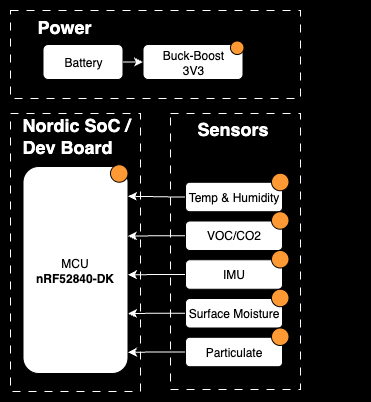

The diagram above was exported from draw.io. Its source (the exported page's mxGraphModel, read from the mxfile embedded in the PNG):
<mxGraphModel dx="996" dy="649" grid="1" gridSize="10" guides="1" tooltips="1" connect="1" arrows="1" fold="1" page="1" pageScale="1" pageWidth="850" pageHeight="1100" background="light-dark(#000000,#CCCCCC)" math="0" shadow="0">
  <root>
    <mxCell id="0" />
    <mxCell id="1" parent="0" />
    <mxCell id="FgstvZYBNebxnXGNF6Z1-2" value="" style="rounded=0;whiteSpace=wrap;html=1;fillColor=none;dashed=1;dashPattern=8 8;strokeColor=#FFFFFF;" parent="1" vertex="1">
      <mxGeometry x="160" y="80" width="290" height="88" as="geometry" />
    </mxCell>
    <mxCell id="FgstvZYBNebxnXGNF6Z1-7" value="&lt;font style=&quot;font-size: 18px; color: rgb(255, 255, 255);&quot;&gt;&amp;nbsp;&lt;b style=&quot;&quot;&gt;Power&lt;/b&gt;&lt;/font&gt;" style="text;html=1;align=left;verticalAlign=middle;whiteSpace=wrap;rounded=0;strokeColor=none;" parent="1" vertex="1">
      <mxGeometry x="180" y="80.5" width="60" height="30" as="geometry" />
    </mxCell>
    <mxCell id="FgstvZYBNebxnXGNF6Z1-9" value="Battery" style="rounded=1;whiteSpace=wrap;html=1;glass=0;shadow=0;" parent="1" vertex="1">
      <mxGeometry x="192.5" y="114" width="80" height="35" as="geometry" />
    </mxCell>
    <mxCell id="FgstvZYBNebxnXGNF6Z1-15" style="edgeStyle=orthogonalEdgeStyle;rounded=0;orthogonalLoop=1;jettySize=auto;html=1;exitX=1;exitY=0.5;exitDx=0;exitDy=0;entryX=0;entryY=0.5;entryDx=0;entryDy=0;strokeColor=#FFFFFF;" parent="1" edge="1">
      <mxGeometry relative="1" as="geometry">
        <mxPoint x="292.5" y="131.5" as="targetPoint" />
        <mxPoint x="272.5" y="131.5" as="sourcePoint" />
      </mxGeometry>
    </mxCell>
    <mxCell id="FgstvZYBNebxnXGNF6Z1-24" value="Buck-Boost&lt;div&gt;3V3&lt;/div&gt;" style="rounded=1;whiteSpace=wrap;html=1;" parent="1" vertex="1">
      <mxGeometry x="292.5" y="114" width="100" height="35" as="geometry" />
    </mxCell>
    <mxCell id="FgstvZYBNebxnXGNF6Z1-26" value="" style="ellipse;whiteSpace=wrap;html=1;aspect=fixed;fillColor=#FF9933;strokeColor=#000000;" parent="1" vertex="1">
      <mxGeometry x="380" y="110.5" width="13.5" height="13.5" as="geometry" />
    </mxCell>
    <mxCell id="FgstvZYBNebxnXGNF6Z1-30" value="" style="rounded=0;whiteSpace=wrap;html=1;fillColor=none;dashed=1;dashPattern=8 8;strokeColor=#FFFFFF;" parent="1" vertex="1">
      <mxGeometry x="160" y="183" width="130" height="278" as="geometry" />
    </mxCell>
    <mxCell id="FgstvZYBNebxnXGNF6Z1-31" value="&lt;span style=&quot;font-size: 18px;&quot;&gt;&lt;b&gt;&lt;font style=&quot;color: rgb(255, 255, 255);&quot;&gt;Nordic SoC /&amp;nbsp;&lt;/font&gt;&lt;/b&gt;&lt;/span&gt;&lt;div&gt;&lt;span style=&quot;font-size: 18px;&quot;&gt;&lt;b&gt;&lt;font style=&quot;color: rgb(255, 255, 255);&quot;&gt;Dev Board&lt;/font&gt;&lt;/b&gt;&lt;/span&gt;&lt;/div&gt;" style="text;html=1;align=left;verticalAlign=middle;whiteSpace=wrap;rounded=0;strokeColor=none;" parent="1" vertex="1">
      <mxGeometry x="170" y="190" width="170" height="30" as="geometry" />
    </mxCell>
    <mxCell id="FgstvZYBNebxnXGNF6Z1-33" value="MCU&lt;div&gt;&lt;strong data-end=&quot;445&quot; data-start=&quot;430&quot;&gt;nRF52840-DK&lt;/strong&gt;&lt;/div&gt;" style="rounded=1;whiteSpace=wrap;html=1;" parent="1" vertex="1">
      <mxGeometry x="172.5" y="236" width="105" height="207" as="geometry" />
    </mxCell>
    <mxCell id="FgstvZYBNebxnXGNF6Z1-36" value="" style="rounded=0;whiteSpace=wrap;html=1;fillColor=none;dashed=1;dashPattern=8 8;strokeColor=#FFFFFF;" parent="1" vertex="1">
      <mxGeometry x="320" y="183" width="130" height="276" as="geometry" />
    </mxCell>
    <mxCell id="FgstvZYBNebxnXGNF6Z1-37" value="&lt;span style=&quot;font-size: 18px;&quot;&gt;&lt;b&gt;&lt;font style=&quot;color: rgb(255, 255, 255);&quot;&gt;&amp;nbsp;Sensors&lt;/font&gt;&lt;/b&gt;&lt;/span&gt;" style="text;html=1;align=left;verticalAlign=middle;whiteSpace=wrap;rounded=0;strokeColor=none;" parent="1" vertex="1">
      <mxGeometry x="340" y="183" width="170" height="30" as="geometry" />
    </mxCell>
    <mxCell id="FgstvZYBNebxnXGNF6Z1-122" style="edgeStyle=orthogonalEdgeStyle;rounded=0;orthogonalLoop=1;jettySize=auto;html=1;exitX=0;exitY=0.5;exitDx=0;exitDy=0;strokeColor=#FFFFFF;" parent="1" source="FgstvZYBNebxnXGNF6Z1-77" edge="1">
      <mxGeometry relative="1" as="geometry">
        <mxPoint x="277.5" y="265.75" as="targetPoint" />
        <Array as="points">
          <mxPoint x="324.5" y="266.75" />
          <mxPoint x="277.5" y="265.75" />
        </Array>
      </mxGeometry>
    </mxCell>
    <mxCell id="FgstvZYBNebxnXGNF6Z1-77" value="Temp &amp;amp; Humidity" style="rounded=1;whiteSpace=wrap;html=1;" parent="1" vertex="1">
      <mxGeometry x="335" y="251.75" width="97" height="29.5" as="geometry" />
    </mxCell>
    <mxCell id="FgstvZYBNebxnXGNF6Z1-79" style="edgeStyle=orthogonalEdgeStyle;rounded=0;orthogonalLoop=1;jettySize=auto;html=1;exitX=0;exitY=0.5;exitDx=0;exitDy=0;entryX=1;entryY=0.25;entryDx=0;entryDy=0;strokeColor=#FFFFFF;" parent="1" source="FgstvZYBNebxnXGNF6Z1-78" edge="1">
      <mxGeometry relative="1" as="geometry">
        <mxPoint x="277.5" y="305.5" as="targetPoint" />
      </mxGeometry>
    </mxCell>
    <mxCell id="FgstvZYBNebxnXGNF6Z1-78" value="VOC/CO2" style="rounded=1;whiteSpace=wrap;html=1;" parent="1" vertex="1">
      <mxGeometry x="335" y="290.5" width="97" height="29.5" as="geometry" />
    </mxCell>
    <mxCell id="_DRJIv7Tu3UxoVhoAd5Z-1" value="" style="ellipse;whiteSpace=wrap;html=1;aspect=fixed;fillColor=#FF9933;strokeColor=#000000;" parent="1" vertex="1">
      <mxGeometry x="260" y="234.25" width="17.5" height="17.5" as="geometry" />
    </mxCell>
    <mxCell id="_DRJIv7Tu3UxoVhoAd5Z-3" value="" style="ellipse;whiteSpace=wrap;html=1;aspect=fixed;fillColor=#FF9933;strokeColor=#000000;" parent="1" vertex="1">
      <mxGeometry x="421" y="242.75" width="17.5" height="17.5" as="geometry" />
    </mxCell>
    <mxCell id="_DRJIv7Tu3UxoVhoAd5Z-4" value="" style="ellipse;whiteSpace=wrap;html=1;aspect=fixed;fillColor=#FF9933;strokeColor=#000000;" parent="1" vertex="1">
      <mxGeometry x="421" y="281.25" width="17.5" height="17.5" as="geometry" />
    </mxCell>
    <mxCell id="_DRJIv7Tu3UxoVhoAd5Z-5" style="edgeStyle=orthogonalEdgeStyle;rounded=0;orthogonalLoop=1;jettySize=auto;html=1;exitX=0;exitY=0.5;exitDx=0;exitDy=0;entryX=1;entryY=0.25;entryDx=0;entryDy=0;strokeColor=#FFFFFF;" parent="1" source="_DRJIv7Tu3UxoVhoAd5Z-6" edge="1">
      <mxGeometry relative="1" as="geometry">
        <mxPoint x="277.5" y="344.25" as="targetPoint" />
      </mxGeometry>
    </mxCell>
    <mxCell id="_DRJIv7Tu3UxoVhoAd5Z-6" value="IMU" style="rounded=1;whiteSpace=wrap;html=1;" parent="1" vertex="1">
      <mxGeometry x="335" y="329.25" width="97" height="29.5" as="geometry" />
    </mxCell>
    <mxCell id="_DRJIv7Tu3UxoVhoAd5Z-7" value="" style="ellipse;whiteSpace=wrap;html=1;aspect=fixed;fillColor=#FF9933;strokeColor=#000000;" parent="1" vertex="1">
      <mxGeometry x="421" y="320" width="17.5" height="17.5" as="geometry" />
    </mxCell>
    <mxCell id="_DRJIv7Tu3UxoVhoAd5Z-8" style="edgeStyle=orthogonalEdgeStyle;rounded=0;orthogonalLoop=1;jettySize=auto;html=1;exitX=0;exitY=0.5;exitDx=0;exitDy=0;entryX=1;entryY=0.25;entryDx=0;entryDy=0;strokeColor=#FFFFFF;" parent="1" source="_DRJIv7Tu3UxoVhoAd5Z-9" edge="1">
      <mxGeometry relative="1" as="geometry">
        <mxPoint x="277.5" y="383" as="targetPoint" />
      </mxGeometry>
    </mxCell>
    <mxCell id="_DRJIv7Tu3UxoVhoAd5Z-9" value="Surface Moisture" style="rounded=1;whiteSpace=wrap;html=1;" parent="1" vertex="1">
      <mxGeometry x="335" y="368" width="97" height="29.5" as="geometry" />
    </mxCell>
    <mxCell id="_DRJIv7Tu3UxoVhoAd5Z-10" value="" style="ellipse;whiteSpace=wrap;html=1;aspect=fixed;fillColor=#FF9933;strokeColor=#000000;" parent="1" vertex="1">
      <mxGeometry x="421" y="358.75" width="17.5" height="17.5" as="geometry" />
    </mxCell>
    <mxCell id="_DRJIv7Tu3UxoVhoAd5Z-11" style="edgeStyle=orthogonalEdgeStyle;rounded=0;orthogonalLoop=1;jettySize=auto;html=1;exitX=0;exitY=0.5;exitDx=0;exitDy=0;entryX=1;entryY=0.25;entryDx=0;entryDy=0;strokeColor=#FFFFFF;" parent="1" source="_DRJIv7Tu3UxoVhoAd5Z-12" edge="1">
      <mxGeometry relative="1" as="geometry">
        <mxPoint x="277.5" y="421.75" as="targetPoint" />
      </mxGeometry>
    </mxCell>
    <mxCell id="_DRJIv7Tu3UxoVhoAd5Z-12" value="Particulate" style="rounded=1;whiteSpace=wrap;html=1;" parent="1" vertex="1">
      <mxGeometry x="335" y="406.75" width="97" height="29.5" as="geometry" />
    </mxCell>
    <mxCell id="_DRJIv7Tu3UxoVhoAd5Z-13" value="" style="ellipse;whiteSpace=wrap;html=1;aspect=fixed;fillColor=#FF9933;strokeColor=#000000;" parent="1" vertex="1">
      <mxGeometry x="421" y="397.5" width="17.5" height="17.5" as="geometry" />
    </mxCell>
  </root>
</mxGraphModel>